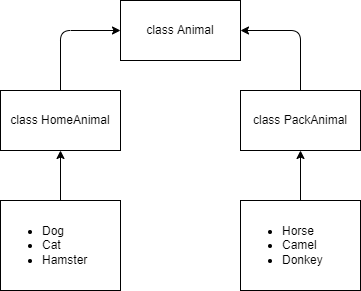

The diagram above was exported from draw.io. Its source (the exported page's mxGraphModel, read from the mxfile embedded in the PNG):
<mxGraphModel dx="832" dy="403" grid="1" gridSize="10" guides="1" tooltips="1" connect="1" arrows="1" fold="1" page="1" pageScale="1" pageWidth="827" pageHeight="1169" math="0" shadow="0">
  <root>
    <mxCell id="0" />
    <mxCell id="1" parent="0" />
    <mxCell id="2" value="class Animal" style="rounded=0;whiteSpace=wrap;html=1;" vertex="1" parent="1">
      <mxGeometry x="280" y="70" width="120" height="60" as="geometry" />
    </mxCell>
    <mxCell id="3" value="class HomeAnimal" style="rounded=0;whiteSpace=wrap;html=1;" vertex="1" parent="1">
      <mxGeometry x="160" y="160" width="120" height="60" as="geometry" />
    </mxCell>
    <mxCell id="4" value="class PackAnimal" style="rounded=0;whiteSpace=wrap;html=1;" vertex="1" parent="1">
      <mxGeometry x="400" y="160" width="120" height="60" as="geometry" />
    </mxCell>
    <mxCell id="7" value="" style="edgeStyle=none;html=1;" edge="1" parent="1" source="5" target="3">
      <mxGeometry relative="1" as="geometry" />
    </mxCell>
    <mxCell id="5" value="&lt;div&gt;&lt;ul&gt;&lt;li&gt;Dog&lt;/li&gt;&lt;li&gt;Cat&lt;/li&gt;&lt;li&gt;Hamster&lt;/li&gt;&lt;/ul&gt;&lt;/div&gt;" style="rounded=0;whiteSpace=wrap;html=1;align=left;" vertex="1" parent="1">
      <mxGeometry x="160" y="270" width="120" height="90" as="geometry" />
    </mxCell>
    <mxCell id="8" value="" style="edgeStyle=none;html=1;" edge="1" parent="1" source="6" target="4">
      <mxGeometry relative="1" as="geometry" />
    </mxCell>
    <mxCell id="6" value="&lt;ul&gt;&lt;li&gt;&lt;span style=&quot;background-color: initial;&quot;&gt;Horse&lt;/span&gt;&lt;/li&gt;&lt;li&gt;&lt;span style=&quot;background-color: initial;&quot;&gt;Camel&lt;/span&gt;&lt;br&gt;&lt;/li&gt;&lt;li&gt;Donkey&lt;br&gt;&lt;/li&gt;&lt;/ul&gt;" style="rounded=0;whiteSpace=wrap;html=1;align=left;" vertex="1" parent="1">
      <mxGeometry x="400" y="270" width="120" height="90" as="geometry" />
    </mxCell>
    <mxCell id="9" value="" style="endArrow=classic;html=1;exitX=0.5;exitY=0;exitDx=0;exitDy=0;entryX=1;entryY=0.5;entryDx=0;entryDy=0;" edge="1" parent="1" source="4" target="2">
      <mxGeometry width="50" height="50" relative="1" as="geometry">
        <mxPoint x="400" y="170" as="sourcePoint" />
        <mxPoint x="450" y="120" as="targetPoint" />
        <Array as="points">
          <mxPoint x="460" y="100" />
        </Array>
      </mxGeometry>
    </mxCell>
    <mxCell id="10" value="" style="endArrow=classic;html=1;entryX=0;entryY=0.5;entryDx=0;entryDy=0;" edge="1" parent="1" target="2">
      <mxGeometry width="50" height="50" relative="1" as="geometry">
        <mxPoint x="220" y="160" as="sourcePoint" />
        <mxPoint x="270" y="110" as="targetPoint" />
        <Array as="points">
          <mxPoint x="220" y="100" />
        </Array>
      </mxGeometry>
    </mxCell>
  </root>
</mxGraphModel>